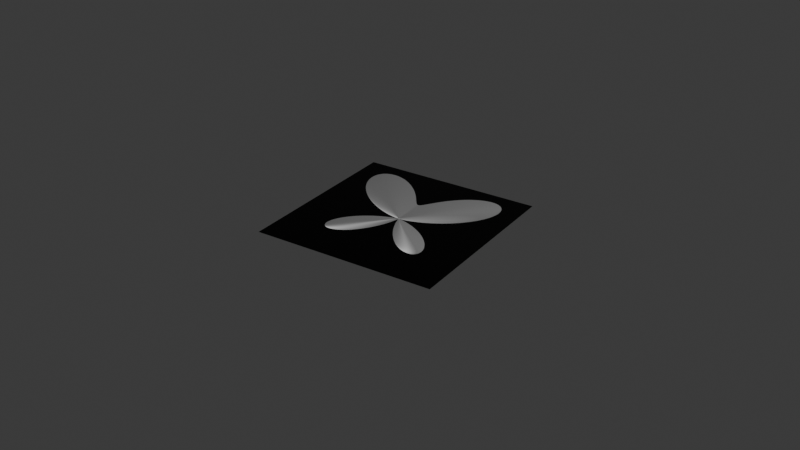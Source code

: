 # Source: node_versioning_test.blend  (saved by Blender 5.3.2; exported with 4.5.12 LTS)
import bpy
from mathutils import Matrix  # noqa: F401  (used for matrix-valued properties, if any)

bpy.ops.wm.read_factory_settings(use_empty=True)
scene = bpy.context.scene
scene.name = 'Scene'

# ---- collections
col_collection = bpy.data.collections.new('Collection'); scene.collection.children.link(col_collection)

# ---- materials (node trees are filled in below, after node groups)
mat_material = bpy.data.materials.new('Material')

# ---- node groups
ng_s_to_normal_map_u = bpy.data.node_groups.new('S_To Normal Map_U', 'ShaderNodeTree')
_s = ng_s_to_normal_map_u.interface.new_socket(name='Normal', in_out='OUTPUT', socket_type='NodeSocketVector')
_s.description = 'A normal vector output'
_s = ng_s_to_normal_map_u.interface.new_socket(name='Height', in_out='INPUT', socket_type='NodeSocketFloat')
_s.default_value = 1.0
_s.min_value = -1000.0
_s.max_value = 1000.0
_s.hide_value = True
_s.description = 'The height input, from here you generate the normal map'
_s = ng_s_to_normal_map_u.interface.new_socket(name='Strength', in_out='INPUT', socket_type='NodeSocketFloat')
_s.subtype = 'FACTOR'
_s.default_value = 1.0
_s.min_value = 0.0
_s.max_value = 1.0
_s.description = 'The strength of the normals.'
_s = ng_s_to_normal_map_u.interface.new_socket(name='Distance', in_out='INPUT', socket_type='NodeSocketFloat')
_s.default_value = 1.0
_s.min_value = 0.0
_s.max_value = 1000.0
_s.description = 'The distance samples of the normals'
_s = ng_s_to_normal_map_u.interface.new_socket(name='Normal', in_out='INPUT', socket_type='NodeSocketVector')
_s.min_value = -1.0
_s.max_value = 1.0
_s.hide_value = True
_s.description = 'An additional normal map input'
_s = ng_s_to_normal_map_u.interface.new_socket(name='Invert Green Channel', in_out='INPUT', socket_type='NodeSocketBool')
_s.description = 'Invert the green channel of the generated normal map'
_s = ng_s_to_normal_map_u.interface.new_socket(name='Scale', in_out='INPUT', socket_type='NodeSocketFloat')
_s.subtype = 'FACTOR'
_s.default_value = 1.0
_s.min_value = -1e+04
_s.max_value = 1e+04
_s.description = 'The scale of the normals'
ng_s_to_normal_map_u.description = 'Utilitiy Nodegroups'
_N = ng_s_to_normal_map_u.nodes; _L = ng_s_to_normal_map_u.links
n0 = _N.new('NodeFrame'); n0.name = 'Frame.003'; n0.location = (59, -59)
n0.label = 'Transform vector'
n0.width = 200
n1 = _N.new('NodeFrame'); n1.name = 'Frame'; n1.location = (-516, 175)
n1.label = 'TBN'
n1.width = 457
n2 = _N.new('ShaderNodeCombineXYZ'); n2.name = 'Combine XYZ'; n2.location = (381, -154)
n3 = _N.new('ShaderNodeVectorMath'); n3.name = 'Vector Math'; n3.location = (569, -132)
n3.inputs[1].default_value = (1.0, 1.0, 1.0)
n4 = _N.new('ShaderNodeVectorMath'); n4.name = 'Vector Math.010'; n4.location = (30, -111)
n4.hide = True
n4.operation = 'DOT_PRODUCT'
n5 = _N.new('ShaderNodeVectorMath'); n5.name = 'Vector Math.011'; n5.location = (30, -182)
n5.hide = True
n5.operation = 'DOT_PRODUCT'
n6 = _N.new('NodeGroupOutput'); n6.name = 'Group Output'; n6.location = (1229, -140)
n7 = _N.new('ShaderNodeVectorMath'); n7.name = 'Vector Math.001'; n7.location = (789, -126)
n7.operation = 'SCALE'
n7.inputs[1].default_value = (1.0, 1.0, 1.0)
n7.inputs[3].default_value = 0.5
n8 = _N.new('NodeGroupInput'); n8.name = 'Group Input.001'; n8.location = (758, -293)
n9 = _N.new('ShaderNodeVectorMath'); n9.name = 'Vector Math.009'; n9.location = (30, -40)
n9.hide = True
n9.operation = 'DOT_PRODUCT'
n10 = _N.new('ShaderNodeBump'); n10.name = 'Bump.001'; n10.location = (-235, -440)
n10.inputs[2].default_value = 1.0
n11 = _N.new('ShaderNodeVectorMath'); n11.name = 'Vector Math.008'; n11.location = (287, -153)
n11.operation = 'CROSS_PRODUCT'
n12 = _N.new('ShaderNodeVectorMath'); n12.name = 'Vector Math.007'; n12.location = (47, -153)
n12.operation = 'CROSS_PRODUCT'
n13 = _N.new('ShaderNodeTangent'); n13.name = 'Tangent'; n13.location = (30, -36)
n13.width = 157
n13.direction_type = 'UV_MAP'
n14 = _N.new('ShaderNodeNewGeometry'); n14.name = 'Geometry'; n14.location = (48, -339)
n15 = _N.new('ShaderNodeMath'); n15.name = 'Math'; n15.location = (-459, -531)
n15.operation = 'DIVIDE'
n15.inputs[2].default_value = 0.0
n16 = _N.new('NodeGroupInput'); n16.name = 'Group Input'; n16.location = (-717, -474)
n17 = _N.new('ShaderNodeMix'); n17.name = 'Mix'; n17.location = (1009, -116)
n17.data_type = 'RGBA'
n17.blend_type = 'DIFFERENCE'
n17.inputs[7].default_value = (0.0, 1.0, 0.0, 1.0)
n18 = _N.new('NodeFrame'); n18.name = 'Frame.004'; n18.location = (37, 128)
n18.label = 'Adopted to Bforartists as an asset by Andres Stephens (Draise)'
n18.width = 643
n19 = _N.new('NodeFrame'); n19.name = 'Frame.005'; n19.location = (5, 209)
n19.label = 'Asset created by Iyad Ahmed (CGonfire)'
n19.width = 420
n4.parent = n0
n5.parent = n0
n9.parent = n0
n11.parent = n1
n12.parent = n1
n13.parent = n1
n14.parent = n1
_L.new(n10.outputs[0], n9.inputs[1])
_L.new(n10.outputs[0], n4.inputs[1])
_L.new(n12.outputs[0], n4.inputs[0])
_L.new(n10.outputs[0], n5.inputs[1])
_L.new(n14.outputs[1], n5.inputs[0])
_L.new(n11.outputs[0], n9.inputs[0])
_L.new(n2.outputs[0], n3.inputs[0])
_L.new(n9.outputs[1], n2.inputs[0])
_L.new(n4.outputs[1], n2.inputs[1])
_L.new(n5.outputs[1], n2.inputs[2])
_L.new(n3.outputs[0], n7.inputs[0])
_L.new(n16.outputs[2], n15.inputs[0])
_L.new(n16.outputs[3], n10.inputs[4])
_L.new(n16.outputs[1], n10.inputs[0])
_L.new(n16.outputs[0], n10.inputs[3])
_L.new(n7.outputs[0], n17.inputs[6])
_L.new(n17.outputs[2], n6.inputs[0])
_L.new(n8.outputs[4], n17.inputs[0])
_L.new(n13.outputs[0], n12.inputs[1])
_L.new(n14.outputs[1], n12.inputs[0])
_L.new(n14.outputs[1], n11.inputs[1])
_L.new(n12.outputs[0], n11.inputs[0])
_L.new(n15.outputs[0], n10.inputs[1])
_L.new(n16.outputs[5], n15.inputs[1])
n6.is_active_output = True
ng_s_butterfly_1_s = bpy.data.node_groups.new('S_Butterfly 1_S', 'ShaderNodeTree')
_s = ng_s_butterfly_1_s.interface.new_socket(name='Value', in_out='OUTPUT', socket_type='NodeSocketFloat')
_s.min_value = 0.0
_s.max_value = 0.0
_s.description = 'A gradient output of the shape'
_s = ng_s_butterfly_1_s.interface.new_socket(name='Mask', in_out='OUTPUT', socket_type='NodeSocketFloat')
_s.min_value = 0.0
_s.max_value = 0.0
_s.description = 'A black and white mask of the shape'
_s = ng_s_butterfly_1_s.interface.new_socket(name='Vector', in_out='INPUT', socket_type='NodeSocketVector')
_s.default_value = (0.0, 0.0, 2.147e+09)
_s.min_value = -1.0
_s.max_value = 1.0
_s.hide_value = True
_s.description = 'A vector input'
_s = ng_s_butterfly_1_s.interface.new_socket(name='Scale', in_out='INPUT', socket_type='NodeSocketFloat')
_s.default_value = 3.0
_s.min_value = -1e+04
_s.max_value = 1e+04
_s.description = 'The scale of the shape'
_s = ng_s_butterfly_1_s.interface.new_socket(name='Offset', in_out='INPUT', socket_type='NodeSocketFloat')
_s.default_value = 1.0
_s.min_value = -1e+04
_s.max_value = 1e+04
_s.description = 'The offset of the shape'
_s = ng_s_butterfly_1_s.interface.new_socket(name='Number of wings', in_out='INPUT', socket_type='NodeSocketInt')
_s.default_value = 4
_s.description = 'The number of wings the shape will have'
_s = ng_s_butterfly_1_s.interface.new_socket(name='Form', in_out='INPUT', socket_type='NodeSocketFloat')
_s.default_value = 2.0
_s.description = 'Modifies the shape procedurallyModifies the shape procedurally'
ng_s_butterfly_1_s.description = 'Value Nodegroups'
_N = ng_s_butterfly_1_s.nodes; _L = ng_s_butterfly_1_s.links
n0 = _N.new('NodeFrame'); n0.name = 'Frame'; n0.location = (-1883, 579)
n0.label = 'Auto coordinates'
n0.width = 808
n1 = _N.new('NodeFrame'); n1.name = 'Frame.001'; n1.location = (94, -36)
n1.label = 'Compare to special value'
n1.width = 431
n2 = _N.new('NodeGroupOutput'); n2.name = 'Group Output'; n2.location = (1560, 60)
n3 = _N.new('ShaderNodeMath'); n3.name = 'Math.019'; n3.location = (-46, 159)
n3.width = 161
n3.operation = 'SUBTRACT'
n3.inputs[2].default_value = 0.0
n4 = _N.new('ShaderNodeMath'); n4.name = 'Math.020'; n4.location = (-41, -63)
n4.width = 161
n4.operation = 'COSINE'
n4.inputs[2].default_value = 0.0
n5 = _N.new('ShaderNodeMath'); n5.name = 'Math.021'; n5.location = (-499, 160)
n5.width = 161
n5.operation = 'ARCTAN2'
n5.inputs[2].default_value = 0.0
n6 = _N.new('ShaderNodeMath'); n6.name = 'Math.022'; n6.location = (-256, 307)
n6.width = 161
n6.operation = 'COSINE'
n6.inputs[2].default_value = 0.0
n7 = _N.new('ShaderNodeVectorMath'); n7.name = 'Vector Math.002'; n7.location = (-708, -61)
n7.operation = 'LENGTH'
n8 = _N.new('ShaderNodeMath'); n8.name = 'Math.023'; n8.location = (-263, -83)
n8.width = 161
n8.operation = 'MULTIPLY'
n8.inputs[2].default_value = 0.0
n9 = _N.new('NodeReroute'); n9.name = 'Reroute.001'; n9.location = (-838, -23)
n9.width = 10
n9.socket_idname = 'NodeSocketVector'
n10 = _N.new('ShaderNodeMath'); n10.name = 'Math.024'; n10.location = (195, 163)
n10.width = 161
n10.operation = 'SUBTRACT'
n10.inputs[2].default_value = 0.0
n11 = _N.new('ShaderNodeSeparateXYZ'); n11.name = 'Separate XYZ.002'; n11.location = (-720, 102)
n12 = _N.new('ShaderNodeMath'); n12.name = 'Math.016'; n12.location = (434, -32)
n12.inputs[2].default_value = 0.0
n13 = _N.new('ShaderNodeMath'); n13.name = 'Math.025'; n13.location = (980, 120)
n13.operation = 'SQRT'
n13.inputs[1].default_value = 0.2
n13.inputs[2].default_value = 0.0
n14 = _N.new('ShaderNodeMath'); n14.name = 'Math.018'; n14.location = (189, -18)
n14.width = 161
n14.operation = 'MULTIPLY'
n14.inputs[2].default_value = 0.0
n15 = _N.new('ShaderNodeMath'); n15.name = 'Math.017'; n15.location = (-264, 149)
n15.width = 161
n15.operation = 'EXPONENT'
n15.inputs[2].default_value = 0.0
n16 = _N.new('ShaderNodeMath'); n16.name = 'Math'; n16.location = (-200, -339)
n16.operation = 'MULTIPLY'
n16.inputs[0].default_value = 4.06
n16.inputs[2].default_value = 0.0
n17 = _N.new('ShaderNodeMath'); n17.name = 'Math.001'; n17.location = (668, -1)
n17.operation = 'DIVIDE'
n17.inputs[2].default_value = 0.0
n18 = _N.new('ShaderNodeMath'); n18.name = 'Math.015'; n18.location = (980, -100)
n18.operation = 'GREATER_THAN'
n18.inputs[1].default_value = 0.0
n18.inputs[2].default_value = 0.0
n19 = _N.new('ShaderNodeMix'); n19.name = 'Mix'; n19.location = (638, -181)
n19.data_type = 'RGBA'
n20 = _N.new('ShaderNodeMath'); n20.name = 'Math.003'; n20.location = (261, -43)
n20.operation = 'COMPARE'
n20.inputs[1].default_value = 2.147e+09
n20.inputs[2].default_value = 0.001
n21 = _N.new('ShaderNodeVectorMath'); n21.name = 'Vector Math.004'; n21.location = (30, -36)
n21.operation = 'DOT_PRODUCT'
n21.inputs[1].default_value = (0.0, 0.0, 1.0)
n22 = _N.new('NodeReroute'); n22.name = 'Reroute.002'; n22.location = (35, -314)
n22.width = 10
n22.socket_idname = 'NodeSocketVector'
n23 = _N.new('ShaderNodeTexCoord'); n23.name = 'Texture Coordinate'; n23.location = (133, -327)
n24 = _N.new('ShaderNodeVectorMath'); n24.name = 'Vector Math.001'; n24.location = (-1151, 32)
n24.operation = 'SCALE'
n25 = _N.new('NodeGroupInput'); n25.name = 'Group Input'; n25.location = (-2220, -60)
n26 = _N.new('NodeFrame'); n26.name = 'Frame.004'; n26.location = (-931, 379)
n26.label = 'Adopted to Bforartists as an asset by Andres Stephens (Draise)'
n26.width = 643
n27 = _N.new('NodeFrame'); n27.name = 'Frame.005'; n27.location = (-963, 461)
n27.label = 'Asset created by Iyad Ahmed (CGonfire)'
n27.width = 420
n1.parent = n0
n19.parent = n0
n20.parent = n1
n21.parent = n1
n22.parent = n0
n23.parent = n0
_L.new(n17.outputs[0], n18.inputs[0])
_L.new(n25.outputs[1], n24.inputs[3])
_L.new(n17.outputs[0], n13.inputs[0])
_L.new(n18.outputs[0], n2.inputs[1])
_L.new(n25.outputs[2], n12.inputs[1])
_L.new(n15.outputs[0], n3.inputs[0])
_L.new(n3.outputs[0], n10.inputs[0])
_L.new(n5.outputs[0], n8.inputs[0])
_L.new(n8.outputs[0], n4.inputs[0])
_L.new(n9.outputs[0], n11.inputs[0])
_L.new(n4.outputs[0], n14.inputs[0])
_L.new(n14.outputs[0], n3.inputs[1])
_L.new(n9.outputs[0], n7.inputs[0])
_L.new(n7.outputs[1], n10.inputs[1])
_L.new(n5.outputs[0], n6.inputs[0])
_L.new(n11.outputs[1], n5.inputs[1])
_L.new(n11.outputs[0], n5.inputs[0])
_L.new(n6.outputs[0], n15.inputs[0])
_L.new(n24.outputs[0], n9.inputs[0])
_L.new(n10.outputs[0], n12.inputs[0])
_L.new(n25.outputs[3], n8.inputs[1])
_L.new(n25.outputs[4], n14.inputs[1])
_L.new(n13.outputs[0], n2.inputs[0])
_L.new(n25.outputs[4], n16.inputs[1])
_L.new(n12.outputs[0], n17.inputs[0])
_L.new(n16.outputs[0], n17.inputs[1])
_L.new(n20.outputs[0], n19.inputs[0])
_L.new(n21.outputs[1], n20.inputs[0])
_L.new(n23.outputs[3], n19.inputs[7])
_L.new(n22.outputs[0], n21.inputs[0])
_L.new(n22.outputs[0], n19.inputs[6])
_L.new(n25.outputs[0], n22.inputs[0])
_L.new(n19.outputs[2], n24.inputs[0])
n2.is_active_output = True

# ---- material node trees
mat_material.use_nodes = True; mat_material.node_tree.nodes.clear()
_N = mat_material.node_tree.nodes; _L = mat_material.node_tree.links
n0 = _N.new('ShaderNodeBsdfPrincipled'); n0.name = 'Principled BSDF'; n0.location = (-200, 100)
n0.inputs[10].default_value = 0.005
n1 = _N.new('ShaderNodeOutputMaterial'); n1.name = 'Material Output'; n1.location = (200, 100)
n2 = _N.new('ShaderNodeValue'); n2.name = 'Value'; n2.location = (-657, 88)
n2.outputs[0].default_value = 1.0
n3 = _N.new('ShaderNodeGroup'); n3.name = 'Group'; n3.location = (-599, -31)
n3.node_tree = ng_s_to_normal_map_u
n3.inputs[1].default_value = 1.0
n3.inputs[2].default_value = 1.0
n3.inputs[3].default_value = (0.0, 0.0, 0.0)
n3.inputs[4].default_value = False
n3.inputs[5].default_value = 1.0
n4 = _N.new('ShaderNodeGroup'); n4.name = 'Group.001'; n4.location = (-828, -32)
n4.node_tree = ng_s_butterfly_1_s
n4.inputs[0].default_value = (0.0, 0.0, 2.147e+09)
n4.inputs[1].default_value = 4.65
n4.inputs[2].default_value = 1.0
n4.inputs[3].default_value = 4
n4.inputs[4].default_value = 2.0
_L.new(n0.outputs[0], n1.inputs[0])
_L.new(n2.outputs[0], n0.inputs[1])
_L.new(n3.outputs[0], n0.inputs[5])
_L.new(n4.outputs[0], n3.inputs[0])
_L.new(n4.outputs[1], n0.inputs[0])
n1.is_active_output = True

# ---- world
world_world = bpy.data.worlds.new('World'); scene.world = world_world
world_world.use_nodes = True; world_world.node_tree.nodes.clear()
_N = world_world.node_tree.nodes; _L = world_world.node_tree.links
n0 = _N.new('ShaderNodeOutputWorld'); n0.name = 'World Output'; n0.location = (200, 100)
n1 = _N.new('ShaderNodeBackground'); n1.name = 'Background'; n1.location = (-200, 100)
n1.inputs[0].default_value = (0.05088, 0.05088, 0.05088, 1.0)
_L.new(n1.outputs[0], n0.inputs[0])
n0.is_active_output = True
world_world.color = (0.05088, 0.05088, 0.05088)
world_world.sun_shadow_jitter_overblur = 0.0

# ---- cameras
cam_camera = bpy.data.cameras.new('Camera')

# ---- lights
light_light = bpy.data.lights.new('Light', 'POINT')
light_light.energy = 1000.0
light_light.shadow_soft_size = 0.1
light_light.shadow_filter_radius = 3.0

# ---- meshes
me_plane = bpy.data.meshes.new('Plane')
me_plane.from_pydata([(-1.0, -1.0, 0.0), (1.0, -1.0, 0.0), (-1.0, 1.0, 0.0), (1.0, 1.0, 0.0)], [], [(0, 1, 3, 2)])
_uv = me_plane.uv_layers.new(name='UVMap')
_uv.uv.foreach_set('vector', [0.0, 0.0, 1.0, 0.0, 1.0, 1.0, 0.0, 1.0])
me_plane.materials.append(mat_material)
me_plane.update()

# ---- objects
ob_plane = bpy.data.objects.new('Plane', me_plane)
ob_light = bpy.data.objects.new('Light', light_light)
ob_camera = bpy.data.objects.new('Camera', cam_camera)

# ---- transforms, parenting, visibility, modifiers, constraints
ob_plane.location = (0.0, 0.0, 0.0)
ob_light.location = (4.076, 1.005, 5.904)
ob_light.rotation_euler = (0.6503, 0.05522, 1.866)
ob_light.lock_rotations_4d = False
ob_light.empty_display_type = 'ARROWS'
ob_light.color = (0.0, 0.0, 0.0, 0.0)
ob_light.lineart.crease_threshold = 0.0
ob_camera.location = (5.527, -8.328, 5.168)
ob_camera.rotation_euler = (1.088, 4.083e-08, 0.5845)

# ---- collection membership
scene.collection.objects.link(ob_plane)
col_collection.objects.link(ob_light)
col_collection.objects.link(ob_camera)

# ---- scene / render settings (as saved in the file)
scene.camera = ob_camera
scene.frame_start = 1; scene.frame_end = 250; scene.frame_set(1)
scene.render.engine = 'BLENDER_EEVEE_NEXT'
scene.render.bake_bias = 0.0
scene.render.bake_samples = 0
scene.render.compositor_device = 'GPU'
scene.eevee.use_volume_custom_range = False
scene.eevee.fast_gi_thickness_near = 0.1
scene.eevee.fast_gi_thickness_far = 0.0
scene.eevee.ray_tracing_options.screen_trace_thickness = 0.1
bpy.context.view_layer.update()
